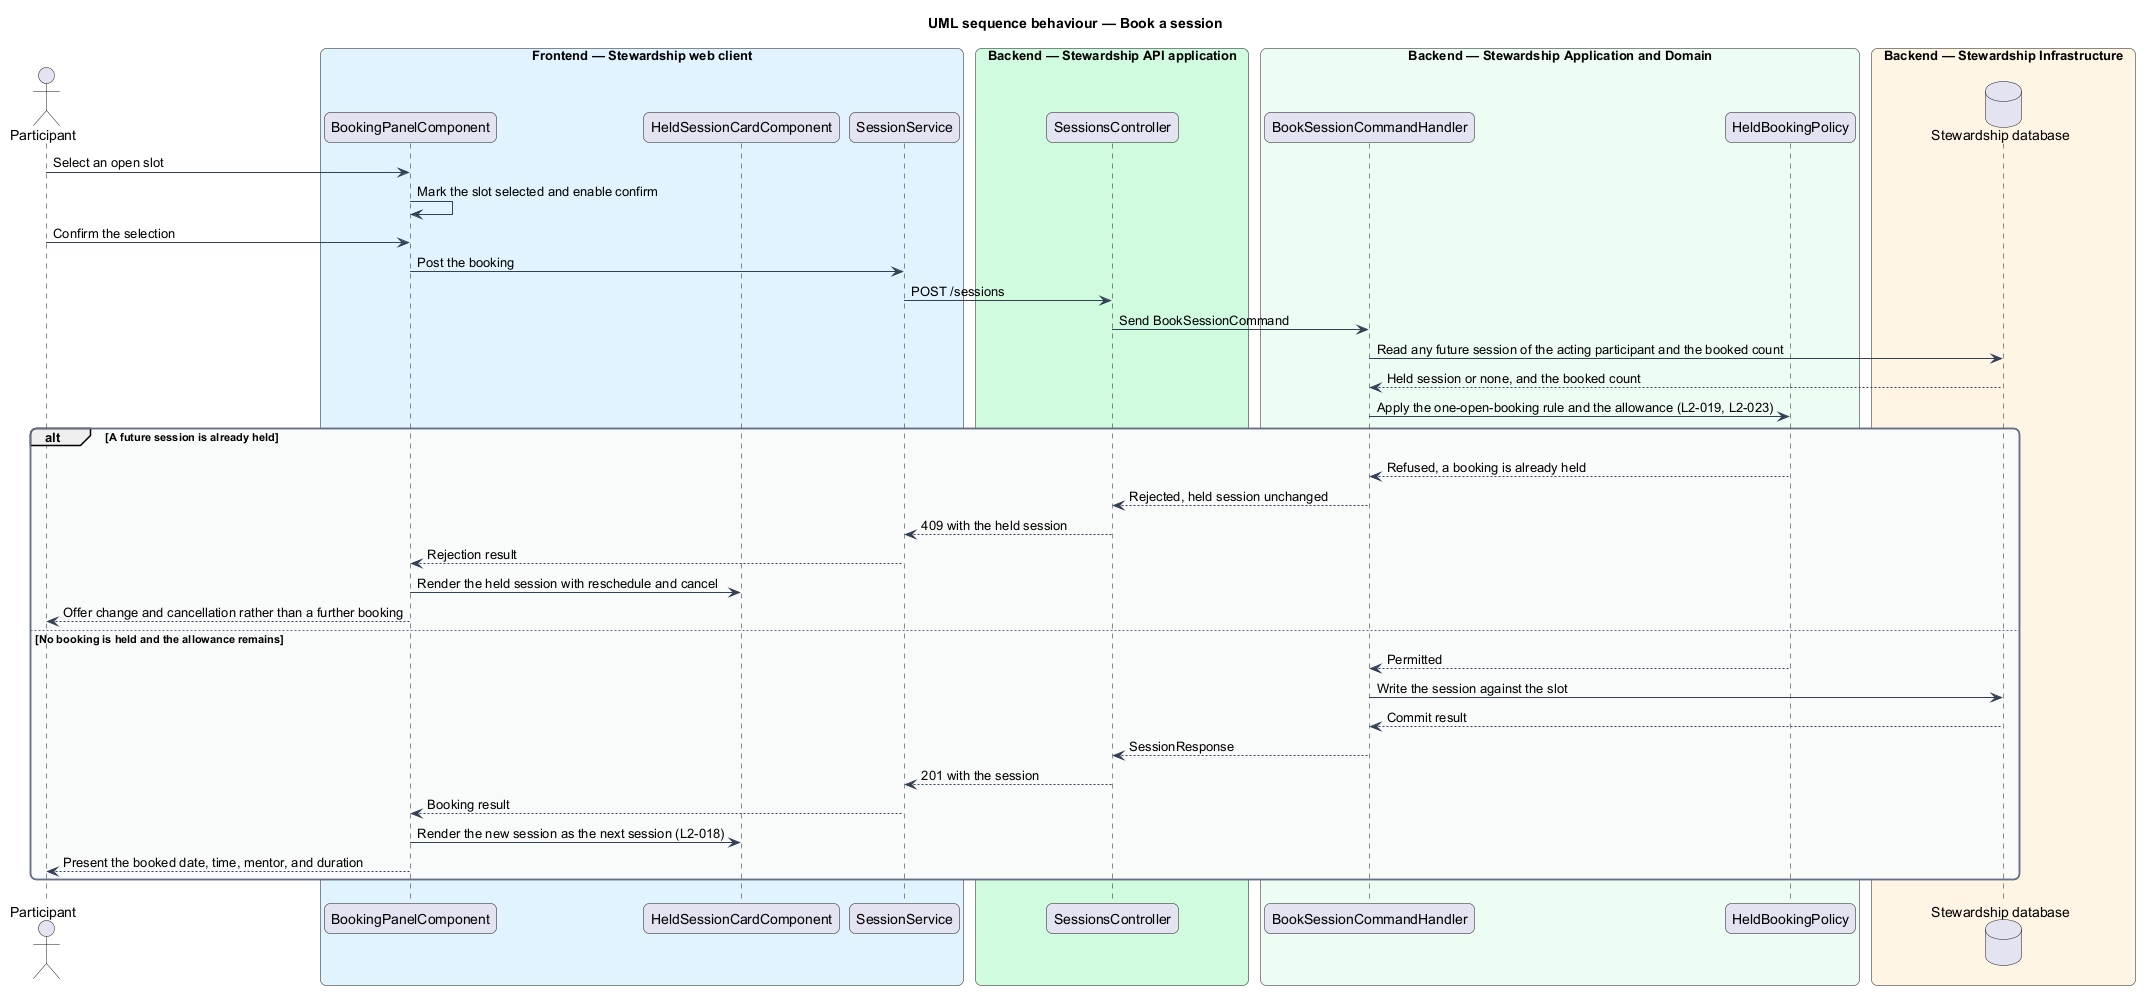

The diagram above was rendered by PlantUML. Its source (embedded in the PNG):
@startuml
title UML sequence behaviour — Book a session
skinparam backgroundColor #FFFFFF
skinparam shadowing false
skinparam roundcorner 12
skinparam defaultFontName Arial
skinparam ArrowColor #344054
skinparam rectangle {
  BorderColor #344054
  FontColor #101828
}
skinparam package {
  BorderColor #667085
  FontColor #101828
  BackgroundColor #F9FAFB
}
actor "Participant" as actor
box "Frontend — Stewardship web client" #E0F2FE
  participant "BookingPanelComponent" as panel
  participant "HeldSessionCardComponent" as held
  participant "SessionService" as client
end box
box "Backend — Stewardship API application" #D1FADF
  participant "SessionsController" as controller
end box
box "Backend — Stewardship Application and Domain" #ECFDF3
  participant "BookSessionCommandHandler" as handler
  participant "HeldBookingPolicy" as policy
end box
box "Backend — Stewardship Infrastructure" #FFF4E5
  database "Stewardship database" as db
end box

actor -> panel : Select an open slot
panel -> panel : Mark the slot selected and enable confirm
actor -> panel : Confirm the selection
panel -> client : Post the booking
client -> controller : POST /sessions
controller -> handler : Send BookSessionCommand
handler -> db : Read any future session of the acting participant and the booked count
db --> handler : Held session or none, and the booked count
handler -> policy : Apply the one-open-booking rule and the allowance (L2-019, L2-023)
alt A future session is already held
  policy --> handler : Refused, a booking is already held
  handler --> controller : Rejected, held session unchanged
  controller --> client : 409 with the held session
  client --> panel : Rejection result
  panel -> held : Render the held session with reschedule and cancel
  panel --> actor : Offer change and cancellation rather than a further booking
else No booking is held and the allowance remains
  policy --> handler : Permitted
  handler -> db : Write the session against the slot
  db --> handler : Commit result
  handler --> controller : SessionResponse
  controller --> client : 201 with the session
  client --> panel : Booking result
  panel -> held : Render the new session as the next session (L2-018)
  panel --> actor : Present the booked date, time, mentor, and duration
end
@enduml